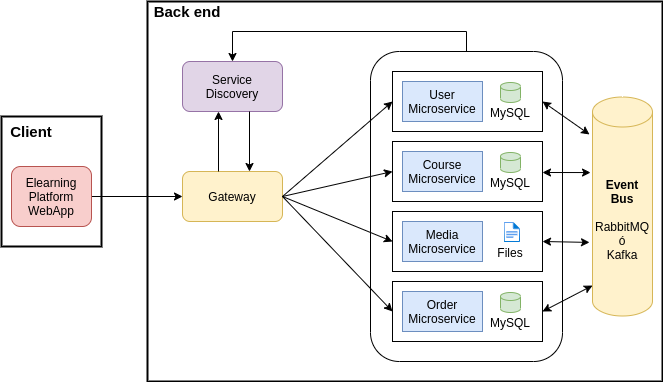

The diagram above was exported from draw.io. Its source (the exported page's mxGraphModel, read from the mxfile embedded in the PNG):
<mxGraphModel dx="834" dy="793" grid="1" gridSize="10" guides="1" tooltips="1" connect="1" arrows="1" fold="1" page="1" pageScale="1" pageWidth="850" pageHeight="1100" math="0" shadow="0">
  <root>
    <mxCell id="0" />
    <mxCell id="1" parent="0" />
    <mxCell id="iVZj3Pr1pggp9NwPiFVm-45" value="" style="rounded=0;whiteSpace=wrap;html=1;strokeWidth=2;" vertex="1" parent="1">
      <mxGeometry x="159" y="285" width="100" height="130" as="geometry" />
    </mxCell>
    <mxCell id="iVZj3Pr1pggp9NwPiFVm-35" value="" style="rounded=0;whiteSpace=wrap;html=1;strokeWidth=2;" vertex="1" parent="1">
      <mxGeometry x="305" y="170" width="515" height="380" as="geometry" />
    </mxCell>
    <mxCell id="iVZj3Pr1pggp9NwPiFVm-33" style="edgeStyle=orthogonalEdgeStyle;rounded=0;orthogonalLoop=1;jettySize=auto;html=1;exitX=0.5;exitY=0;exitDx=0;exitDy=0;entryX=0.5;entryY=0;entryDx=0;entryDy=0;" edge="1" parent="1" source="iVZj3Pr1pggp9NwPiFVm-32" target="iVZj3Pr1pggp9NwPiFVm-28">
      <mxGeometry relative="1" as="geometry" />
    </mxCell>
    <mxCell id="iVZj3Pr1pggp9NwPiFVm-32" value="" style="rounded=1;whiteSpace=wrap;html=1;" vertex="1" parent="1">
      <mxGeometry x="528" y="220" width="192" height="310" as="geometry" />
    </mxCell>
    <mxCell id="iVZj3Pr1pggp9NwPiFVm-6" value="" style="rounded=0;whiteSpace=wrap;html=1;" vertex="1" parent="1">
      <mxGeometry x="550" y="240" width="150" height="60" as="geometry" />
    </mxCell>
    <mxCell id="iVZj3Pr1pggp9NwPiFVm-1" value="Gateway" style="rounded=1;whiteSpace=wrap;html=1;fillColor=#fff2cc;strokeColor=#d6b656;" vertex="1" parent="1">
      <mxGeometry x="340" y="340" width="100" height="50" as="geometry" />
    </mxCell>
    <mxCell id="iVZj3Pr1pggp9NwPiFVm-2" value="User Microservice" style="rounded=0;whiteSpace=wrap;html=1;fillColor=#dae8fc;strokeColor=#6c8ebf;" vertex="1" parent="1">
      <mxGeometry x="560" y="250" width="80" height="40" as="geometry" />
    </mxCell>
    <mxCell id="iVZj3Pr1pggp9NwPiFVm-3" value="" style="shape=cylinder3;whiteSpace=wrap;html=1;boundedLbl=1;backgroundOutline=1;size=4;fillColor=#d5e8d4;strokeColor=#82b366;" vertex="1" parent="1">
      <mxGeometry x="658" y="251" width="20" height="20" as="geometry" />
    </mxCell>
    <mxCell id="iVZj3Pr1pggp9NwPiFVm-5" value="MySQL" style="text;html=1;strokeColor=none;fillColor=none;align=center;verticalAlign=middle;whiteSpace=wrap;rounded=0;" vertex="1" parent="1">
      <mxGeometry x="648" y="271" width="40" height="20" as="geometry" />
    </mxCell>
    <mxCell id="iVZj3Pr1pggp9NwPiFVm-7" value="" style="rounded=0;whiteSpace=wrap;html=1;" vertex="1" parent="1">
      <mxGeometry x="550" y="310" width="150" height="60" as="geometry" />
    </mxCell>
    <mxCell id="iVZj3Pr1pggp9NwPiFVm-8" value="Course Microservice" style="rounded=0;whiteSpace=wrap;html=1;fillColor=#dae8fc;strokeColor=#6c8ebf;" vertex="1" parent="1">
      <mxGeometry x="560" y="320" width="80" height="40" as="geometry" />
    </mxCell>
    <mxCell id="iVZj3Pr1pggp9NwPiFVm-9" value="" style="shape=cylinder3;whiteSpace=wrap;html=1;boundedLbl=1;backgroundOutline=1;size=4;fillColor=#d5e8d4;strokeColor=#82b366;" vertex="1" parent="1">
      <mxGeometry x="658" y="321" width="20" height="20" as="geometry" />
    </mxCell>
    <mxCell id="iVZj3Pr1pggp9NwPiFVm-10" value="MySQL" style="text;html=1;strokeColor=none;fillColor=none;align=center;verticalAlign=middle;whiteSpace=wrap;rounded=0;" vertex="1" parent="1">
      <mxGeometry x="648" y="341" width="40" height="20" as="geometry" />
    </mxCell>
    <mxCell id="iVZj3Pr1pggp9NwPiFVm-11" value="" style="rounded=0;whiteSpace=wrap;html=1;" vertex="1" parent="1">
      <mxGeometry x="550" y="380" width="150" height="60" as="geometry" />
    </mxCell>
    <mxCell id="iVZj3Pr1pggp9NwPiFVm-12" value="Media Microservice" style="rounded=0;whiteSpace=wrap;html=1;fillColor=#dae8fc;strokeColor=#6c8ebf;" vertex="1" parent="1">
      <mxGeometry x="560" y="390" width="80" height="40" as="geometry" />
    </mxCell>
    <mxCell id="iVZj3Pr1pggp9NwPiFVm-14" value="Files" style="text;html=1;strokeColor=none;fillColor=none;align=center;verticalAlign=middle;whiteSpace=wrap;rounded=0;" vertex="1" parent="1">
      <mxGeometry x="648" y="411" width="40" height="20" as="geometry" />
    </mxCell>
    <mxCell id="iVZj3Pr1pggp9NwPiFVm-15" value="" style="rounded=0;whiteSpace=wrap;html=1;" vertex="1" parent="1">
      <mxGeometry x="550" y="450" width="150" height="60" as="geometry" />
    </mxCell>
    <mxCell id="iVZj3Pr1pggp9NwPiFVm-16" value="Order Microservice" style="rounded=0;whiteSpace=wrap;html=1;fillColor=#dae8fc;strokeColor=#6c8ebf;" vertex="1" parent="1">
      <mxGeometry x="560" y="460" width="80" height="40" as="geometry" />
    </mxCell>
    <mxCell id="iVZj3Pr1pggp9NwPiFVm-17" value="" style="shape=cylinder3;whiteSpace=wrap;html=1;boundedLbl=1;backgroundOutline=1;size=4;fillColor=#d5e8d4;strokeColor=#82b366;" vertex="1" parent="1">
      <mxGeometry x="658" y="461" width="20" height="20" as="geometry" />
    </mxCell>
    <mxCell id="iVZj3Pr1pggp9NwPiFVm-18" value="MySQL" style="text;html=1;strokeColor=none;fillColor=none;align=center;verticalAlign=middle;whiteSpace=wrap;rounded=0;" vertex="1" parent="1">
      <mxGeometry x="648" y="481" width="40" height="20" as="geometry" />
    </mxCell>
    <mxCell id="iVZj3Pr1pggp9NwPiFVm-20" value="" style="aspect=fixed;html=1;points=[];align=center;image;fontSize=12;image=img/lib/azure2/general/File.svg;" vertex="1" parent="1">
      <mxGeometry x="661.77" y="391" width="16.23" height="20" as="geometry" />
    </mxCell>
    <mxCell id="iVZj3Pr1pggp9NwPiFVm-24" value="" style="endArrow=classic;html=1;entryX=0;entryY=0.5;entryDx=0;entryDy=0;exitX=1;exitY=0.5;exitDx=0;exitDy=0;" edge="1" parent="1" source="iVZj3Pr1pggp9NwPiFVm-1" target="iVZj3Pr1pggp9NwPiFVm-6">
      <mxGeometry width="50" height="50" relative="1" as="geometry">
        <mxPoint x="400" y="380" as="sourcePoint" />
        <mxPoint x="450" y="330" as="targetPoint" />
      </mxGeometry>
    </mxCell>
    <mxCell id="iVZj3Pr1pggp9NwPiFVm-25" value="" style="endArrow=classic;html=1;entryX=0;entryY=0.5;entryDx=0;entryDy=0;exitX=1;exitY=0.5;exitDx=0;exitDy=0;" edge="1" parent="1" source="iVZj3Pr1pggp9NwPiFVm-1" target="iVZj3Pr1pggp9NwPiFVm-7">
      <mxGeometry width="50" height="50" relative="1" as="geometry">
        <mxPoint x="400" y="380" as="sourcePoint" />
        <mxPoint x="450" y="330" as="targetPoint" />
      </mxGeometry>
    </mxCell>
    <mxCell id="iVZj3Pr1pggp9NwPiFVm-26" value="" style="endArrow=classic;html=1;entryX=0;entryY=0.5;entryDx=0;entryDy=0;exitX=1;exitY=0.5;exitDx=0;exitDy=0;" edge="1" parent="1" source="iVZj3Pr1pggp9NwPiFVm-1" target="iVZj3Pr1pggp9NwPiFVm-11">
      <mxGeometry width="50" height="50" relative="1" as="geometry">
        <mxPoint x="400" y="380" as="sourcePoint" />
        <mxPoint x="450" y="330" as="targetPoint" />
      </mxGeometry>
    </mxCell>
    <mxCell id="iVZj3Pr1pggp9NwPiFVm-27" value="" style="endArrow=classic;html=1;entryX=0;entryY=0.5;entryDx=0;entryDy=0;exitX=1;exitY=0.5;exitDx=0;exitDy=0;" edge="1" parent="1" source="iVZj3Pr1pggp9NwPiFVm-1" target="iVZj3Pr1pggp9NwPiFVm-15">
      <mxGeometry width="50" height="50" relative="1" as="geometry">
        <mxPoint x="400" y="380" as="sourcePoint" />
        <mxPoint x="450" y="330" as="targetPoint" />
      </mxGeometry>
    </mxCell>
    <mxCell id="iVZj3Pr1pggp9NwPiFVm-28" value="Service&lt;br&gt;Discovery" style="rounded=1;whiteSpace=wrap;html=1;fillColor=#e1d5e7;strokeColor=#9673a6;" vertex="1" parent="1">
      <mxGeometry x="340" y="230" width="100" height="50" as="geometry" />
    </mxCell>
    <mxCell id="iVZj3Pr1pggp9NwPiFVm-29" value="" style="endArrow=classic;html=1;exitX=0.36;exitY=0;exitDx=0;exitDy=0;exitPerimeter=0;" edge="1" parent="1" source="iVZj3Pr1pggp9NwPiFVm-1">
      <mxGeometry width="50" height="50" relative="1" as="geometry">
        <mxPoint x="400" y="370" as="sourcePoint" />
        <mxPoint x="376" y="280" as="targetPoint" />
      </mxGeometry>
    </mxCell>
    <mxCell id="iVZj3Pr1pggp9NwPiFVm-30" value="" style="endArrow=classic;html=1;" edge="1" parent="1">
      <mxGeometry width="50" height="50" relative="1" as="geometry">
        <mxPoint x="407" y="280" as="sourcePoint" />
        <mxPoint x="407" y="340" as="targetPoint" />
      </mxGeometry>
    </mxCell>
    <mxCell id="iVZj3Pr1pggp9NwPiFVm-36" value="&lt;b&gt;Event&lt;br&gt;Bus&lt;/b&gt;&lt;br&gt;&lt;br&gt;RabbitMQ&lt;br&gt;ó&lt;br&gt;Kafka" style="shape=cylinder3;whiteSpace=wrap;html=1;boundedLbl=1;backgroundOutline=1;size=15;strokeWidth=1;fillColor=#fff2cc;strokeColor=#d6b656;" vertex="1" parent="1">
      <mxGeometry x="750" y="265.5" width="60" height="219" as="geometry" />
    </mxCell>
    <mxCell id="iVZj3Pr1pggp9NwPiFVm-37" value="" style="endArrow=classic;startArrow=classic;html=1;entryX=-0.05;entryY=0.171;entryDx=0;entryDy=0;entryPerimeter=0;exitX=1;exitY=0.5;exitDx=0;exitDy=0;" edge="1" parent="1" source="iVZj3Pr1pggp9NwPiFVm-6" target="iVZj3Pr1pggp9NwPiFVm-36">
      <mxGeometry width="50" height="50" relative="1" as="geometry">
        <mxPoint x="420" y="340" as="sourcePoint" />
        <mxPoint x="470" y="290" as="targetPoint" />
      </mxGeometry>
    </mxCell>
    <mxCell id="iVZj3Pr1pggp9NwPiFVm-38" value="" style="endArrow=classic;startArrow=classic;html=1;entryX=-0.033;entryY=0.345;entryDx=0;entryDy=0;entryPerimeter=0;" edge="1" parent="1" target="iVZj3Pr1pggp9NwPiFVm-36">
      <mxGeometry width="50" height="50" relative="1" as="geometry">
        <mxPoint x="700" y="341" as="sourcePoint" />
        <mxPoint x="470" y="290" as="targetPoint" />
      </mxGeometry>
    </mxCell>
    <mxCell id="iVZj3Pr1pggp9NwPiFVm-39" value="" style="endArrow=classic;startArrow=classic;html=1;entryX=-0.05;entryY=0.664;entryDx=0;entryDy=0;entryPerimeter=0;exitX=1;exitY=0.5;exitDx=0;exitDy=0;" edge="1" parent="1" source="iVZj3Pr1pggp9NwPiFVm-11" target="iVZj3Pr1pggp9NwPiFVm-36">
      <mxGeometry width="50" height="50" relative="1" as="geometry">
        <mxPoint x="420" y="340" as="sourcePoint" />
        <mxPoint x="470" y="290" as="targetPoint" />
      </mxGeometry>
    </mxCell>
    <mxCell id="iVZj3Pr1pggp9NwPiFVm-40" value="" style="endArrow=classic;startArrow=classic;html=1;entryX=0;entryY=0.861;entryDx=0;entryDy=0;entryPerimeter=0;exitX=1;exitY=0.5;exitDx=0;exitDy=0;" edge="1" parent="1" source="iVZj3Pr1pggp9NwPiFVm-15" target="iVZj3Pr1pggp9NwPiFVm-36">
      <mxGeometry width="50" height="50" relative="1" as="geometry">
        <mxPoint x="420" y="340" as="sourcePoint" />
        <mxPoint x="470" y="290" as="targetPoint" />
      </mxGeometry>
    </mxCell>
    <mxCell id="iVZj3Pr1pggp9NwPiFVm-41" value="&lt;b&gt;&lt;font style=&quot;font-size: 15px&quot;&gt;Back end&lt;/font&gt;&lt;/b&gt;" style="text;html=1;strokeColor=none;fillColor=none;align=center;verticalAlign=middle;whiteSpace=wrap;rounded=0;" vertex="1" parent="1">
      <mxGeometry x="310" y="170" width="70" height="20" as="geometry" />
    </mxCell>
    <mxCell id="iVZj3Pr1pggp9NwPiFVm-47" style="edgeStyle=orthogonalEdgeStyle;rounded=0;orthogonalLoop=1;jettySize=auto;html=1;entryX=0;entryY=0.5;entryDx=0;entryDy=0;" edge="1" parent="1" source="iVZj3Pr1pggp9NwPiFVm-42" target="iVZj3Pr1pggp9NwPiFVm-1">
      <mxGeometry relative="1" as="geometry" />
    </mxCell>
    <mxCell id="iVZj3Pr1pggp9NwPiFVm-42" value="Elearning&lt;br&gt;Platform&lt;br&gt;WebApp" style="rounded=1;whiteSpace=wrap;html=1;strokeWidth=1;fillColor=#f8cecc;strokeColor=#b85450;" vertex="1" parent="1">
      <mxGeometry x="169" y="335" width="80" height="60" as="geometry" />
    </mxCell>
    <mxCell id="iVZj3Pr1pggp9NwPiFVm-46" value="&lt;b&gt;&lt;font style=&quot;font-size: 15px&quot;&gt;Client&lt;/font&gt;&lt;/b&gt;" style="text;html=1;strokeColor=none;fillColor=none;align=center;verticalAlign=middle;whiteSpace=wrap;rounded=0;" vertex="1" parent="1">
      <mxGeometry x="159" y="290" width="60" height="20" as="geometry" />
    </mxCell>
  </root>
</mxGraphModel>